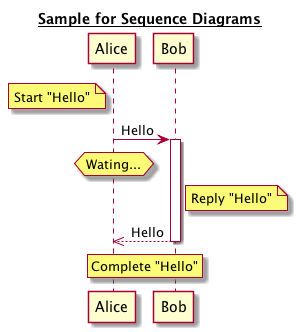

The diagram above was rendered by PlantUML. Its source (embedded in the PNG):
@startuml

title __Sample for Sequence Diagrams__

note left of Alice: Start "Hello"
Alice -> Bob: Hello
activate Bob
hnote over Alice: Wating...
note right of Bob: Reply "Hello"
Alice <<-- Bob: Hello
deactivate Bob
rnote over Alice, Bob: Complete "Hello"

@enduml